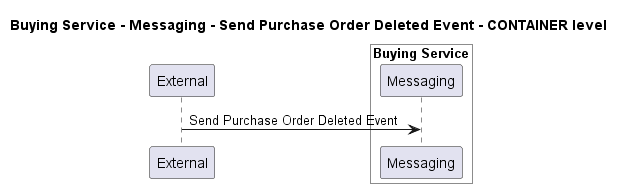

The diagram above was rendered by PlantUML. Its source (embedded in the PNG):
@startuml
!pragma layout smetana

title Buying Service - Messaging - Send Purchase Order Deleted Event - CONTAINER level

participant "External" as C4InterFlow.SoftwareSystems.ExternalSystem

box "Buying Service" #White
    participant "Messaging" as ECommercePlatform.SoftwareSystems.BuyingService.Containers.Messaging
end box


C4InterFlow.SoftwareSystems.ExternalSystem -> ECommercePlatform.SoftwareSystems.BuyingService.Containers.Messaging : Send Purchase Order Deleted Event


@enduml